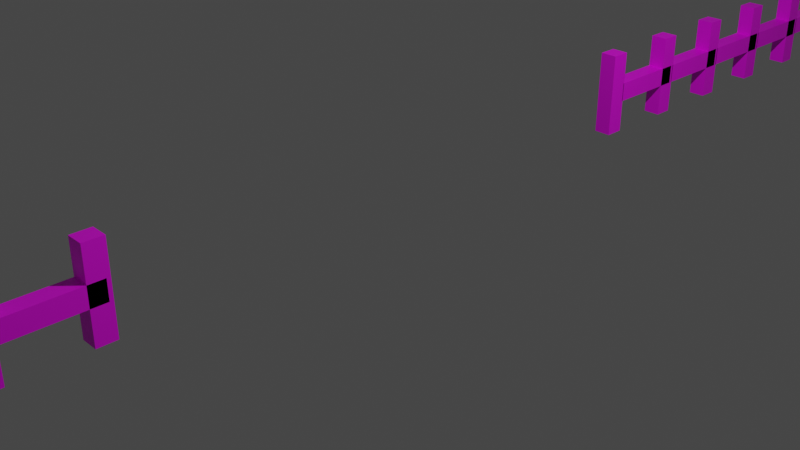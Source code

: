 # Source: Fence.blend  (saved by Blender 3.0.42; exported with 4.5.12 LTS)
import bpy
from mathutils import Matrix  # noqa: F401  (used for matrix-valued properties, if any)

bpy.ops.wm.read_factory_settings(use_empty=True)
scene = bpy.context.scene
scene.name = 'Scene'

# ---- collections
col_collection = bpy.data.collections.new('Collection'); scene.collection.children.link(col_collection)

# ---- images (referenced by path relative to the original .blend; pixels are not part of the script)
import os
ASSET_DIR = os.environ.get("B2B_ASSET_DIR", "")  # directory of the original .blend (textures are referenced by path, not embedded)
HERE = os.path.dirname(os.path.abspath(__file__))  # packed textures are extracted next to this script under _unpacked/

def load_image(name, relpath, width, height, colorspace="sRGB"):
    """Load a texture the original file referenced (path relative to the .blend, or extracted next to this script)."""
    p = next((c for c in (os.path.join(HERE, relpath), os.path.join(ASSET_DIR, relpath)) if relpath and os.path.exists(c)), "")
    if p:
        img = bpy.data.images.load(p, check_existing=True)
        img.name = name
    else:  # same state as the original file: an image datablock whose file is absent (Cycles renders it pink)
        img = bpy.data.images.new(name, width, height)
        img.source = "FILE"
        img.filepath = "//" + (relpath or name)
    img.colorspace_settings.name = colorspace
    return img
img_nice69_32x_png = load_image('nice69-32x.png', 'nice69-32x.png', 1024, 1024, 'sRGB')

# ---- materials (node trees are filled in below, after node groups)
mat_material_014 = bpy.data.materials.new('Material.014')
mat_material_014.use_transparent_shadow = False

# ---- material node trees
mat_material_014.use_nodes = True; mat_material_014.node_tree.nodes.clear()
_N = mat_material_014.node_tree.nodes; _L = mat_material_014.node_tree.links
n0 = _N.new('ShaderNodeBsdfPrincipled'); n0.name = 'Principled BSDF'; n0.location = (10, 300)
n0.distribution = 'GGX'
n0.subsurface_method = 'RANDOM_WALK_SKIN'
n0.inputs[3].default_value = 1.45
n0.inputs[27].default_value = (0.0, 0.0, 0.0, 1.0)
n0.inputs[28].default_value = 1.0
n1 = _N.new('ShaderNodeOutputMaterial'); n1.name = 'Material Output'; n1.location = (300, 300)
n2 = _N.new('ShaderNodeTexImage'); n2.name = 'Image Texture'; n2.location = (-280, 280)
n2.image = img_nice69_32x_png
_L.new(n0.outputs[0], n1.inputs[0])
_L.new(n2.outputs[0], n0.inputs[0])
n1.is_active_output = True

# ---- world
world_world = bpy.data.worlds.new('World'); scene.world = world_world
world_world.use_nodes = True; world_world.node_tree.nodes.clear()
_N = world_world.node_tree.nodes; _L = world_world.node_tree.links
n0 = _N.new('ShaderNodeOutputWorld'); n0.name = 'World Output'; n0.location = (300, 300)
n1 = _N.new('ShaderNodeBackground'); n1.name = 'Background'; n1.location = (10, 300)
n1.inputs[0].default_value = (0.05088, 0.05088, 0.05088, 1.0)
_L.new(n1.outputs[0], n0.inputs[0])
n0.is_active_output = True
world_world.color = (0.05088, 0.05088, 0.05088)
world_world.use_sun_shadow = False
world_world.sun_shadow_jitter_overblur = 0.0

# ---- cameras
cam_camera = bpy.data.cameras.new('Camera')
cam_camera.clip_end = 100.0
cam_camera.ortho_scale = 7.314

# ---- lights
light_light = bpy.data.lights.new('Light', 'POINT')
light_light.transmission_factor = 0.0
light_light.energy = 1000.0
light_light.shadow_soft_size = 0.1
light_light.shadow_maximum_resolution = 0.006
light_light.use_absolute_resolution = True

# ---- meshes
me_cube_027 = bpy.data.meshes.new('Cube.027')
me_cube_027.from_pydata([(-1.0, -1.0, -1.0), (-1.0, -1.0, 1.0), (-1.0, 1.0, -1.0), (-1.0, 1.0, 1.0), (1.0, -1.0, -1.0), (1.0, -1.0, 1.0), (1.0, 1.0, -1.0), (1.0, 1.0, 1.0), (-1.0, 4.411, -11.73), (-1.0, -4.411, -11.73), (-1.0, 4.411, -11.27), (-1.0, -4.411, -11.27), (1.0, 4.411, -11.73), (1.0, -4.411, -11.73), (1.0, 4.411, -11.27), (1.0, -4.411, -11.27), (-1.0, -1.0, -11.3), (-1.0, -1.0, -9.299), (-1.0, 1.0, -11.3), (-1.0, 1.0, -9.299), (1.0, -1.0, -11.3), (1.0, -1.0, -9.299), (1.0, 1.0, -11.3), (1.0, 1.0, -9.299), (-1.0, 4.411, -9.668), (-1.0, -4.411, -9.668), (-1.0, 4.411, -9.215), (-1.0, -4.411, -9.215), (1.0, 4.411, -9.668), (1.0, -4.411, -9.668), (1.0, 4.411, -9.215), (1.0, -4.411, -9.215), (-1.0, -1.0, -9.239), (-1.0, -1.0, -7.239), (-1.0, 1.0, -9.239), (-1.0, 1.0, -7.239), (1.0, -1.0, -9.239), (1.0, -1.0, -7.239), (1.0, 1.0, -9.239), (1.0, 1.0, -7.239), (-1.0, 4.411, -7.609), (-1.0, -4.411, -7.609), (-1.0, 4.411, -7.155), (-1.0, -4.411, -7.155), (1.0, 4.411, -7.609), (1.0, -4.411, -7.609), (1.0, 4.411, -7.155), (1.0, -4.411, -7.155), (-1.0, 4.411, -5.549), (-1.0, -4.411, -5.549), (-1.0, 4.411, -5.095), (-1.0, -4.411, -5.095), (1.0, 4.411, -5.549), (1.0, -4.411, -5.549), (1.0, 4.411, -5.095), (1.0, -4.411, -5.095), (-1.0, -1.0, -7.179), (-1.0, -1.0, -5.179), (-1.0, 1.0, -7.179), (-1.0, 1.0, -5.179), (1.0, -1.0, -7.179), (1.0, -1.0, -5.179), (1.0, 1.0, -7.179), (1.0, 1.0, -5.179), (-1.0, -1.0, -5.12), (-1.0, -1.0, -3.12), (-1.0, 1.0, -5.12), (-1.0, 1.0, -3.12), (1.0, -1.0, -5.12), (1.0, -1.0, -3.12), (1.0, 1.0, -5.12), (1.0, 1.0, -3.12), (-1.0, 4.411, -3.489), (-1.0, -4.411, -3.489), (-1.0, 4.411, -3.036), (-1.0, -4.411, -3.036), (1.0, 4.411, -3.489), (1.0, -4.411, -3.489), (1.0, 4.411, -3.036), (1.0, -4.411, -3.036), (-1.0, 4.411, -1.429), (-1.0, -4.411, -1.429), (-1.0, 4.411, -0.9759), (-1.0, -4.411, -0.9759), (1.0, 4.411, -1.429), (1.0, -4.411, -1.429), (1.0, 4.411, -0.9759), (1.0, -4.411, -0.9759), (-1.0, -1.0, -3.06), (-1.0, -1.0, -1.06), (-1.0, 1.0, -3.06), (-1.0, 1.0, -1.06), (1.0, -1.0, -3.06), (1.0, -1.0, -1.06), (1.0, 1.0, -3.06), (1.0, 1.0, -1.06), (-1.0, 4.411, 0.6305), (-1.0, -4.411, 0.6305), (-1.0, 4.411, 1.084), (-1.0, -4.411, 1.084), (1.0, 4.411, 0.6305), (1.0, -4.411, 0.6305), (1.0, 4.411, 1.084), (1.0, -4.411, 1.084), (-1.0, -1.0, 25.4), (-1.0, -1.0, 27.4), (-1.0, 1.0, 25.4), (-1.0, 1.0, 27.4), (1.0, -1.0, 25.4), (1.0, -1.0, 27.4), (1.0, 1.0, 25.4), (1.0, 1.0, 27.4), (-1.0, 4.411, 14.67), (-1.0, -4.411, 14.67), (-1.0, 4.411, 15.12), (-1.0, -4.411, 15.12), (1.0, 4.411, 14.67), (1.0, -4.411, 14.67), (1.0, 4.411, 15.12), (1.0, -4.411, 15.12), (-1.0, -1.0, 15.1), (-1.0, -1.0, 17.1), (-1.0, 1.0, 15.1), (-1.0, 1.0, 17.1), (1.0, -1.0, 15.1), (1.0, -1.0, 17.1), (1.0, 1.0, 15.1), (1.0, 1.0, 17.1), (-1.0, 4.411, 16.73), (-1.0, -4.411, 16.73), (-1.0, 4.411, 17.18), (-1.0, -4.411, 17.18), (1.0, 4.411, 16.73), (1.0, -4.411, 16.73), (1.0, 4.411, 17.18), (1.0, -4.411, 17.18), (-1.0, -1.0, 17.16), (-1.0, -1.0, 19.16), (-1.0, 1.0, 17.16), (-1.0, 1.0, 19.16), (1.0, -1.0, 17.16), (1.0, -1.0, 19.16), (1.0, 1.0, 17.16), (1.0, 1.0, 19.16), (-1.0, 4.411, 18.79), (-1.0, -4.411, 18.79), (-1.0, 4.411, 19.24), (-1.0, -4.411, 19.24), (1.0, 4.411, 18.79), (1.0, -4.411, 18.79), (1.0, 4.411, 19.24), (1.0, -4.411, 19.24), (-1.0, 4.411, 20.85), (-1.0, -4.411, 20.85), (-1.0, 4.411, 21.3), (-1.0, -4.411, 21.3), (1.0, 4.411, 20.85), (1.0, -4.411, 20.85), (1.0, 4.411, 21.3), (1.0, -4.411, 21.3), (-1.0, -1.0, 19.22), (-1.0, -1.0, 21.22), (-1.0, 1.0, 19.22), (-1.0, 1.0, 21.22), (1.0, -1.0, 19.22), (1.0, -1.0, 21.22), (1.0, 1.0, 19.22), (1.0, 1.0, 21.22), (-1.0, -1.0, 21.28), (-1.0, -1.0, 23.28), (-1.0, 1.0, 21.28), (-1.0, 1.0, 23.28), (1.0, -1.0, 21.28), (1.0, -1.0, 23.28), (1.0, 1.0, 21.28), (1.0, 1.0, 23.28), (-1.0, 4.411, 22.91), (-1.0, -4.411, 22.91), (-1.0, 4.411, 23.36), (-1.0, -4.411, 23.36), (1.0, 4.411, 22.91), (1.0, -4.411, 22.91), (1.0, 4.411, 23.36), (1.0, -4.411, 23.36), (-1.0, 4.411, 24.97), (-1.0, -4.411, 24.97), (-1.0, 4.411, 25.42), (-1.0, -4.411, 25.42), (1.0, 4.411, 24.97), (1.0, -4.411, 24.97), (1.0, 4.411, 25.42), (1.0, -4.411, 25.42), (-1.0, -1.0, 23.34), (-1.0, -1.0, 25.34), (-1.0, 1.0, 23.34), (-1.0, 1.0, 25.34), (1.0, -1.0, 23.34), (1.0, -1.0, 25.34), (1.0, 1.0, 23.34), (1.0, 1.0, 25.34), (-1.0, 4.411, 27.03), (-1.0, -4.411, 27.03), (-1.0, 4.411, 27.48), (-1.0, -4.411, 27.48), (1.0, 4.411, 27.03), (1.0, -4.411, 27.03), (1.0, 4.411, 27.48), (1.0, -4.411, 27.48)], [], [(0, 1, 3, 2), (2, 3, 7, 6), (6, 7, 5, 4), (4, 5, 1, 0), (2, 6, 4, 0), (7, 3, 1, 5), (8, 9, 11, 10), (10, 11, 15, 14), (14, 15, 13, 12), (12, 13, 9, 8), (10, 14, 12, 8), (15, 11, 9, 13), (16, 17, 19, 18), (18, 19, 23, 22), (22, 23, 21, 20), (20, 21, 17, 16), (18, 22, 20, 16), (23, 19, 17, 21), (24, 25, 27, 26), (26, 27, 31, 30), (30, 31, 29, 28), (28, 29, 25, 24), (26, 30, 28, 24), (31, 27, 25, 29), (32, 33, 35, 34), (34, 35, 39, 38), (38, 39, 37, 36), (36, 37, 33, 32), (34, 38, 36, 32), (39, 35, 33, 37), (40, 41, 43, 42), (42, 43, 47, 46), (46, 47, 45, 44), (44, 45, 41, 40), (42, 46, 44, 40), (47, 43, 41, 45), (48, 49, 51, 50), (50, 51, 55, 54), (54, 55, 53, 52), (52, 53, 49, 48), (50, 54, 52, 48), (55, 51, 49, 53), (56, 57, 59, 58), (58, 59, 63, 62), (62, 63, 61, 60), (60, 61, 57, 56), (58, 62, 60, 56), (63, 59, 57, 61), (64, 65, 67, 66), (66, 67, 71, 70), (70, 71, 69, 68), (68, 69, 65, 64), (66, 70, 68, 64), (71, 67, 65, 69), (72, 73, 75, 74), (74, 75, 79, 78), (78, 79, 77, 76), (76, 77, 73, 72), (74, 78, 76, 72), (79, 75, 73, 77), (80, 81, 83, 82), (82, 83, 87, 86), (86, 87, 85, 84), (84, 85, 81, 80), (82, 86, 84, 80), (87, 83, 81, 85), (88, 89, 91, 90), (90, 91, 95, 94), (94, 95, 93, 92), (92, 93, 89, 88), (90, 94, 92, 88), (95, 91, 89, 93), (96, 97, 99, 98), (98, 99, 103, 102), (102, 103, 101, 100), (100, 101, 97, 96), (98, 102, 100, 96), (103, 99, 97, 101), (104, 105, 107, 106), (106, 107, 111, 110), (110, 111, 109, 108), (108, 109, 105, 104), (106, 110, 108, 104), (111, 107, 105, 109), (112, 113, 115, 114), (114, 115, 119, 118), (118, 119, 117, 116), (116, 117, 113, 112), (114, 118, 116, 112), (119, 115, 113, 117), (120, 121, 123, 122), (122, 123, 127, 126), (126, 127, 125, 124), (124, 125, 121, 120), (122, 126, 124, 120), (127, 123, 121, 125), (128, 129, 131, 130), (130, 131, 135, 134), (134, 135, 133, 132), (132, 133, 129, 128), (130, 134, 132, 128), (135, 131, 129, 133), (136, 137, 139, 138), (138, 139, 143, 142), (142, 143, 141, 140), (140, 141, 137, 136), (138, 142, 140, 136), (143, 139, 137, 141), (144, 145, 147, 146), (146, 147, 151, 150), (150, 151, 149, 148), (148, 149, 145, 144), (146, 150, 148, 144), (151, 147, 145, 149), (152, 153, 155, 154), (154, 155, 159, 158), (158, 159, 157, 156), (156, 157, 153, 152), (154, 158, 156, 152), (159, 155, 153, 157), (160, 161, 163, 162), (162, 163, 167, 166), (166, 167, 165, 164), (164, 165, 161, 160), (162, 166, 164, 160), (167, 163, 161, 165), (168, 169, 171, 170), (170, 171, 175, 174), (174, 175, 173, 172), (172, 173, 169, 168), (170, 174, 172, 168), (175, 171, 169, 173), (176, 177, 179, 178), (178, 179, 183, 182), (182, 183, 181, 180), (180, 181, 177, 176), (178, 182, 180, 176), (183, 179, 177, 181), (184, 185, 187, 186), (186, 187, 191, 190), (190, 191, 189, 188), (188, 189, 185, 184), (186, 190, 188, 184), (191, 187, 185, 189), (192, 193, 195, 194), (194, 195, 199, 198), (198, 199, 197, 196), (196, 197, 193, 192), (194, 198, 196, 192), (199, 195, 193, 197), (200, 201, 203, 202), (202, 203, 207, 206), (206, 207, 205, 204), (204, 205, 201, 200), (202, 206, 204, 200), (207, 203, 201, 205)])
_uv = me_cube_027.uv_layers.new(name='UVMap')
_uv.uv.foreach_set('vector', [0.2368, 0.4612, 0.2373, 0.4612, 0.2373, 0.4541, 0.2368, 0.4541, 0.2368, 0.4541, 0.2373, 0.4541, 0.2373, 0.4514, 0.2368, 0.4514, 0.2368, 0.4514, 0.2373, 0.4514, 0.2373, 0.4587, 0.2368, 0.4587, 0.2368, 0.4587, 0.2373, 0.4587, 0.2373, 0.4612, 0.2368, 0.4612, 0.2368, 0.4541, 0.2368, 0.4514, 0.2368, 0.4587, 0.2368, 0.4612, 0.2373, 0.4514, 0.2373, 0.4541, 0.2373, 0.4612, 0.2373, 0.4587, 0.2342, 0.442, 0.2341, 0.4737, 0.2342, 0.4737, 0.2343, 0.442, 0.2343, 0.442, 0.2342, 0.4737, 0.2341, 0.4713, 0.2343, 0.4392, 0.2343, 0.4392, 0.2341, 0.4713, 0.234, 0.4713, 0.2342, 0.4392, 0.2342, 0.4392, 0.234, 0.4713, 0.2341, 0.4737, 0.2342, 0.442, 0.2343, 0.442, 0.2343, 0.4392, 0.2342, 0.4392, 0.2342, 0.442, 0.2341, 0.4713, 0.2342, 0.4737, 0.2341, 0.4737, 0.234, 0.4713, 0.2342, 0.4612, 0.2347, 0.4612, 0.2348, 0.4541, 0.2343, 0.4541, 0.2343, 0.4541, 0.2348, 0.4541, 0.2347, 0.4514, 0.2342, 0.4514, 0.2342, 0.4514, 0.2347, 0.4514, 0.2347, 0.4587, 0.2342, 0.4587, 0.2342, 0.4587, 0.2347, 0.4587, 0.2347, 0.4612, 0.2342, 0.4612, 0.2343, 0.4541, 0.2342, 0.4514, 0.2342, 0.4587, 0.2342, 0.4612, 0.2347, 0.4514, 0.2348, 0.4541, 0.2347, 0.4612, 0.2347, 0.4587, 0.2347, 0.442, 0.2346, 0.4737, 0.2347, 0.4737, 0.2348, 0.442, 0.2348, 0.442, 0.2347, 0.4737, 0.2347, 0.4713, 0.2348, 0.4392, 0.2348, 0.4392, 0.2347, 0.4713, 0.2346, 0.4713, 0.2347, 0.4392, 0.2347, 0.4392, 0.2346, 0.4713, 0.2346, 0.4737, 0.2347, 0.442, 0.2348, 0.442, 0.2348, 0.4392, 0.2347, 0.4392, 0.2347, 0.442, 0.2347, 0.4713, 0.2347, 0.4737, 0.2346, 0.4737, 0.2346, 0.4713, 0.2348, 0.4612, 0.2353, 0.4612, 0.2353, 0.4541, 0.2348, 0.4541, 0.2348, 0.4541, 0.2353, 0.4541, 0.2352, 0.4514, 0.2347, 0.4514, 0.2347, 0.4514, 0.2352, 0.4514, 0.2352, 0.4587, 0.2347, 0.4587, 0.2347, 0.4587, 0.2352, 0.4587, 0.2353, 0.4612, 0.2348, 0.4612, 0.2348, 0.4541, 0.2347, 0.4514, 0.2347, 0.4587, 0.2348, 0.4612, 0.2352, 0.4514, 0.2353, 0.4541, 0.2353, 0.4612, 0.2352, 0.4587, 0.2352, 0.442, 0.2351, 0.4737, 0.2352, 0.4737, 0.2353, 0.442, 0.2353, 0.442, 0.2352, 0.4737, 0.2352, 0.4713, 0.2353, 0.4392, 0.2353, 0.4392, 0.2352, 0.4713, 0.2351, 0.4713, 0.2352, 0.4392, 0.2352, 0.4392, 0.2351, 0.4713, 0.2351, 0.4737, 0.2352, 0.442, 0.2353, 0.442, 0.2353, 0.4392, 0.2352, 0.4392, 0.2352, 0.442, 0.2352, 0.4713, 0.2352, 0.4737, 0.2351, 0.4737, 0.2351, 0.4713, 0.2357, 0.442, 0.2356, 0.4737, 0.2358, 0.4737, 0.2358, 0.442, 0.2358, 0.442, 0.2358, 0.4737, 0.2357, 0.4713, 0.2358, 0.4392, 0.2358, 0.4392, 0.2357, 0.4713, 0.2356, 0.4713, 0.2357, 0.4392, 0.2357, 0.4392, 0.2356, 0.4713, 0.2356, 0.4737, 0.2357, 0.442, 0.2358, 0.442, 0.2358, 0.4392, 0.2357, 0.4392, 0.2357, 0.442, 0.2357, 0.4713, 0.2358, 0.4737, 0.2356, 0.4737, 0.2356, 0.4713, 0.2353, 0.4612, 0.2358, 0.4612, 0.2358, 0.4541, 0.2353, 0.4541, 0.2353, 0.4541, 0.2358, 0.4541, 0.2357, 0.4514, 0.2352, 0.4514, 0.2352, 0.4514, 0.2357, 0.4514, 0.2357, 0.4587, 0.2352, 0.4587, 0.2352, 0.4587, 0.2357, 0.4587, 0.2358, 0.4612, 0.2353, 0.4612, 0.2353, 0.4541, 0.2352, 0.4514, 0.2352, 0.4587, 0.2353, 0.4612, 0.2357, 0.4514, 0.2358, 0.4541, 0.2358, 0.4612, 0.2357, 0.4587, 0.2358, 0.4612, 0.2363, 0.4612, 0.2363, 0.4541, 0.2358, 0.4541, 0.2358, 0.4541, 0.2363, 0.4541, 0.2363, 0.4514, 0.2358, 0.4514, 0.2358, 0.4514, 0.2363, 0.4514, 0.2362, 0.4587, 0.2357, 0.4587, 0.2357, 0.4587, 0.2362, 0.4587, 0.2363, 0.4612, 0.2358, 0.4612, 0.2358, 0.4541, 0.2358, 0.4514, 0.2357, 0.4587, 0.2358, 0.4612, 0.2363, 0.4514, 0.2363, 0.4541, 0.2363, 0.4612, 0.2362, 0.4587, 0.2362, 0.442, 0.2362, 0.4737, 0.2363, 0.4737, 0.2363, 0.442, 0.2363, 0.442, 0.2363, 0.4737, 0.2362, 0.4713, 0.2363, 0.4392, 0.2363, 0.4392, 0.2362, 0.4713, 0.2361, 0.4713, 0.2362, 0.4392, 0.2362, 0.4392, 0.2361, 0.4713, 0.2362, 0.4737, 0.2362, 0.442, 0.2363, 0.442, 0.2363, 0.4392, 0.2362, 0.4392, 0.2362, 0.442, 0.2362, 0.4713, 0.2363, 0.4737, 0.2362, 0.4737, 0.2361, 0.4713, 0.2367, 0.442, 0.2367, 0.4737, 0.2368, 0.4737, 0.2368, 0.442, 0.2368, 0.442, 0.2368, 0.4737, 0.2368, 0.4713, 0.2368, 0.4392, 0.2368, 0.4392, 0.2368, 0.4713, 0.2366, 0.4713, 0.2367, 0.4392, 0.2367, 0.4392, 0.2366, 0.4713, 0.2367, 0.4737, 0.2367, 0.442, 0.2368, 0.442, 0.2368, 0.4392, 0.2367, 0.4392, 0.2367, 0.442, 0.2368, 0.4713, 0.2368, 0.4737, 0.2367, 0.4737, 0.2366, 0.4713, 0.2363, 0.4612, 0.2368, 0.4612, 0.2368, 0.4541, 0.2363, 0.4541, 0.2363, 0.4541, 0.2368, 0.4541, 0.2368, 0.4514, 0.2363, 0.4514, 0.2363, 0.4514, 0.2368, 0.4514, 0.2368, 0.4587, 0.2363, 0.4587, 0.2363, 0.4587, 0.2368, 0.4587, 0.2368, 0.4612, 0.2363, 0.4612, 0.2363, 0.4541, 0.2363, 0.4514, 0.2363, 0.4587, 0.2363, 0.4612, 0.2368, 0.4514, 0.2368, 0.4541, 0.2368, 0.4612, 0.2368, 0.4587, 0.2372, 0.442, 0.2372, 0.4737, 0.2373, 0.4737, 0.2373, 0.442, 0.2373, 0.442, 0.2373, 0.4737, 0.2373, 0.4713, 0.2373, 0.4392, 0.2373, 0.4392, 0.2373, 0.4713, 0.2372, 0.4713, 0.2372, 0.4392, 0.2372, 0.4392, 0.2372, 0.4713, 0.2372, 0.4737, 0.2372, 0.442, 0.2373, 0.442, 0.2373, 0.4392, 0.2372, 0.4392, 0.2372, 0.442, 0.2373, 0.4713, 0.2373, 0.4737, 0.2372, 0.4737, 0.2372, 0.4713, 0.2433, 0.4612, 0.2438, 0.4612, 0.2438, 0.4541, 0.2433, 0.4541, 0.2433, 0.4541, 0.2438, 0.4541, 0.2439, 0.4514, 0.2434, 0.4514, 0.2434, 0.4514, 0.2439, 0.4514, 0.2439, 0.4587, 0.2434, 0.4587, 0.2434, 0.4587, 0.2439, 0.4587, 0.2438, 0.4612, 0.2433, 0.4612, 0.2433, 0.4541, 0.2434, 0.4514, 0.2434, 0.4587, 0.2433, 0.4612, 0.2439, 0.4514, 0.2438, 0.4541, 0.2438, 0.4612, 0.2439, 0.4587, 0.2407, 0.442, 0.2407, 0.4737, 0.2408, 0.4737, 0.2408, 0.442, 0.2408, 0.442, 0.2408, 0.4737, 0.2408, 0.4713, 0.2408, 0.4392, 0.2408, 0.4392, 0.2408, 0.4713, 0.2407, 0.4713, 0.2407, 0.4392, 0.2407, 0.4392, 0.2407, 0.4713, 0.2407, 0.4737, 0.2407, 0.442, 0.2408, 0.442, 0.2408, 0.4392, 0.2407, 0.4392, 0.2407, 0.442, 0.2408, 0.4713, 0.2408, 0.4737, 0.2407, 0.4737, 0.2407, 0.4713, 0.2408, 0.4612, 0.2413, 0.4612, 0.2413, 0.4541, 0.2408, 0.4541, 0.2408, 0.4541, 0.2413, 0.4541, 0.2413, 0.4514, 0.2408, 0.4514, 0.2408, 0.4514, 0.2413, 0.4514, 0.2413, 0.4587, 0.2408, 0.4587, 0.2408, 0.4587, 0.2413, 0.4587, 0.2413, 0.4612, 0.2408, 0.4612, 0.2408, 0.4541, 0.2408, 0.4514, 0.2408, 0.4587, 0.2408, 0.4612, 0.2413, 0.4514, 0.2413, 0.4541, 0.2413, 0.4612, 0.2413, 0.4587, 0.2412, 0.442, 0.2412, 0.4737, 0.2413, 0.4737, 0.2413, 0.442, 0.2413, 0.442, 0.2413, 0.4737, 0.2414, 0.4713, 0.2413, 0.4392, 0.2413, 0.4392, 0.2414, 0.4713, 0.2413, 0.4713, 0.2412, 0.4392, 0.2412, 0.4392, 0.2413, 0.4713, 0.2412, 0.4737, 0.2412, 0.442, 0.2413, 0.442, 0.2413, 0.4392, 0.2412, 0.4392, 0.2412, 0.442, 0.2414, 0.4713, 0.2413, 0.4737, 0.2412, 0.4737, 0.2413, 0.4713, 0.2413, 0.4612, 0.2418, 0.4612, 0.2418, 0.4541, 0.2413, 0.4541, 0.2413, 0.4541, 0.2418, 0.4541, 0.2418, 0.4514, 0.2413, 0.4514, 0.2413, 0.4514, 0.2418, 0.4514, 0.2418, 0.4587, 0.2413, 0.4587, 0.2413, 0.4587, 0.2418, 0.4587, 0.2418, 0.4612, 0.2413, 0.4612, 0.2413, 0.4541, 0.2413, 0.4514, 0.2413, 0.4587, 0.2413, 0.4612, 0.2418, 0.4514, 0.2418, 0.4541, 0.2418, 0.4612, 0.2418, 0.4587, 0.2417, 0.442, 0.2417, 0.4737, 0.2418, 0.4737, 0.2418, 0.442, 0.2418, 0.442, 0.2418, 0.4737, 0.2419, 0.4713, 0.2418, 0.4392, 0.2418, 0.4392, 0.2419, 0.4713, 0.2418, 0.4713, 0.2417, 0.4392, 0.2417, 0.4392, 0.2418, 0.4713, 0.2417, 0.4737, 0.2417, 0.442, 0.2418, 0.442, 0.2418, 0.4392, 0.2417, 0.4392, 0.2417, 0.442, 0.2419, 0.4713, 0.2418, 0.4737, 0.2417, 0.4737, 0.2418, 0.4713, 0.2422, 0.442, 0.2423, 0.4737, 0.2424, 0.4737, 0.2423, 0.442, 0.2423, 0.442, 0.2424, 0.4737, 0.2424, 0.4713, 0.2423, 0.4392, 0.2423, 0.4392, 0.2424, 0.4713, 0.2423, 0.4713, 0.2422, 0.4392, 0.2422, 0.4392, 0.2423, 0.4713, 0.2423, 0.4737, 0.2422, 0.442, 0.2423, 0.442, 0.2423, 0.4392, 0.2422, 0.4392, 0.2422, 0.442, 0.2424, 0.4713, 0.2424, 0.4737, 0.2423, 0.4737, 0.2423, 0.4713, 0.2418, 0.4612, 0.2423, 0.4612, 0.2423, 0.4541, 0.2418, 0.4541, 0.2418, 0.4541, 0.2423, 0.4541, 0.2423, 0.4514, 0.2418, 0.4514, 0.2418, 0.4514, 0.2423, 0.4514, 0.2424, 0.4587, 0.2418, 0.4587, 0.2418, 0.4587, 0.2424, 0.4587, 0.2423, 0.4612, 0.2418, 0.4612, 0.2418, 0.4541, 0.2418, 0.4514, 0.2418, 0.4587, 0.2418, 0.4612, 0.2423, 0.4514, 0.2423, 0.4541, 0.2423, 0.4612, 0.2424, 0.4587, 0.2423, 0.4612, 0.2428, 0.4612, 0.2428, 0.4541, 0.2423, 0.4541, 0.2423, 0.4541, 0.2428, 0.4541, 0.2428, 0.4514, 0.2423, 0.4514, 0.2423, 0.4514, 0.2428, 0.4514, 0.2429, 0.4587, 0.2424, 0.4587, 0.2424, 0.4587, 0.2429, 0.4587, 0.2428, 0.4612, 0.2423, 0.4612, 0.2423, 0.4541, 0.2423, 0.4514, 0.2424, 0.4587, 0.2423, 0.4612, 0.2428, 0.4514, 0.2428, 0.4541, 0.2428, 0.4612, 0.2429, 0.4587, 0.2427, 0.442, 0.2428, 0.4737, 0.2429, 0.4737, 0.2428, 0.442, 0.2428, 0.442, 0.2429, 0.4737, 0.2429, 0.4713, 0.2428, 0.4392, 0.2428, 0.4392, 0.2429, 0.4713, 0.2428, 0.4713, 0.2427, 0.4392, 0.2427, 0.4392, 0.2428, 0.4713, 0.2428, 0.4737, 0.2427, 0.442, 0.2428, 0.442, 0.2428, 0.4392, 0.2427, 0.4392, 0.2427, 0.442, 0.2429, 0.4713, 0.2429, 0.4737, 0.2428, 0.4737, 0.2428, 0.4713, 0.2432, 0.442, 0.2433, 0.4737, 0.2434, 0.4737, 0.2433, 0.442, 0.2433, 0.442, 0.2434, 0.4737, 0.2435, 0.4713, 0.2433, 0.4392, 0.2433, 0.4392, 0.2435, 0.4713, 0.2433, 0.4713, 0.2432, 0.4392, 0.2432, 0.4392, 0.2433, 0.4713, 0.2433, 0.4737, 0.2432, 0.442, 0.2433, 0.442, 0.2433, 0.4392, 0.2432, 0.4392, 0.2432, 0.442, 0.2435, 0.4713, 0.2434, 0.4737, 0.2433, 0.4737, 0.2433, 0.4713, 0.2428, 0.4612, 0.2433, 0.4612, 0.2433, 0.4541, 0.2428, 0.4541, 0.2428, 0.4541, 0.2433, 0.4541, 0.2434, 0.4514, 0.2429, 0.4514, 0.2429, 0.4514, 0.2434, 0.4514, 0.2434, 0.4587, 0.2429, 0.4587, 0.2429, 0.4587, 0.2434, 0.4587, 0.2433, 0.4612, 0.2428, 0.4612, 0.2428, 0.4541, 0.2429, 0.4514, 0.2429, 0.4587, 0.2428, 0.4612, 0.2434, 0.4514, 0.2433, 0.4541, 0.2433, 0.4612, 0.2434, 0.4587, 0.2437, 0.442, 0.2438, 0.4737, 0.2439, 0.4737, 0.2438, 0.442, 0.2438, 0.442, 0.2439, 0.4737, 0.244, 0.4713, 0.2438, 0.4392, 0.2438, 0.4392, 0.244, 0.4713, 0.2439, 0.4713, 0.2437, 0.4392, 0.2437, 0.4392, 0.2439, 0.4713, 0.2438, 0.4737, 0.2437, 0.442, 0.2438, 0.442, 0.2438, 0.4392, 0.2437, 0.4392, 0.2437, 0.442, 0.244, 0.4713, 0.2439, 0.4737, 0.2438, 0.4737, 0.2439, 0.4713])
me_cube_027.materials.append(mat_material_014)
me_cube_027.use_remesh_fix_poles = True
me_cube_027.use_remesh_preserve_attributes = False
me_cube_027.update()

# ---- objects
ob_light = bpy.data.objects.new('Light', light_light)
ob_camera = bpy.data.objects.new('Camera', cam_camera)
ob_fence_001 = bpy.data.objects.new('Fence.001', me_cube_027)

# ---- transforms, parenting, visibility, modifiers, constraints
ob_light.location = (4.076, 1.005, 5.904)
ob_light.rotation_euler = (0.6503, 0.05522, 1.866)
ob_light.lock_rotations_4d = False
ob_light.empty_display_type = 'ARROWS'
ob_light.color = (0.0, 0.0, 0.0, 0.0)
ob_light.lineart.crease_threshold = 0.0
ob_camera.location = (7.359, -6.926, 4.958)
ob_camera.rotation_euler = (1.109, 0.0, 0.8149)
ob_camera.lock_rotations_4d = False
ob_camera.empty_display_type = 'ARROWS'
ob_camera.color = (0.0, 0.0, 0.0, 0.0)
ob_camera.display_type = 'WIRE'
ob_camera.lineart.crease_threshold = 0.0
ob_fence_001.location = (0.0, -3.792, 0.5091)
ob_fence_001.rotation_euler = (-1.571, -0.0, 0.0)
ob_fence_001.scale = (0.09829, 0.1101, 0.4855)

# ---- collection membership
col_collection.objects.link(ob_light)
col_collection.objects.link(ob_camera)
col_collection.objects.link(ob_fence_001)

# ---- scene / render settings (as saved in the file)
scene.camera = ob_camera
scene.frame_start = 1; scene.frame_end = 250; scene.frame_set(1)
scene.render.engine = 'BLENDER_EEVEE_NEXT'
scene.cycles.sampling_pattern = 'TABULATED_SOBOL'
scene.cycles.use_light_tree = False
scene.view_settings.view_transform = 'Filmic'
bpy.context.view_layer.update()
